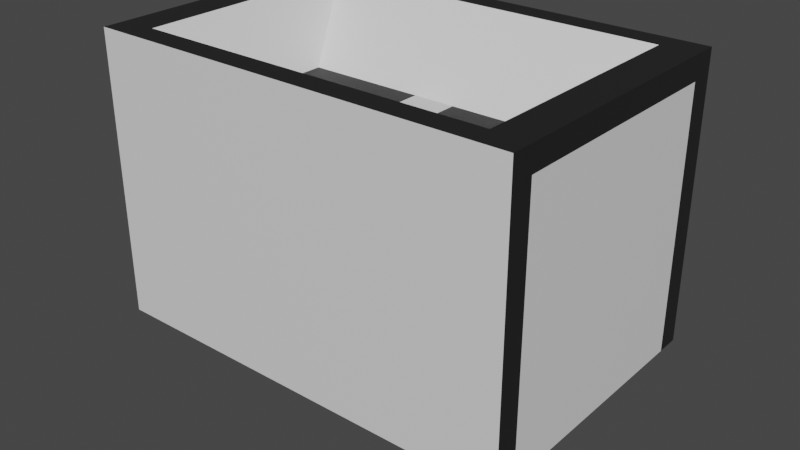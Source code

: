 # Source: canon_4.blend  (saved by Blender 2.80.75; exported with 4.5.12 LTS)
import bpy
from mathutils import Matrix  # noqa: F401  (used for matrix-valued properties, if any)

bpy.ops.wm.read_factory_settings(use_empty=True)
scene = bpy.context.scene
scene.name = 'Scene'

# ---- collections
col_collection = bpy.data.collections.new('Collection'); scene.collection.children.link(col_collection)

# ---- materials (node trees are filled in below, after node groups)
mat_material_001 = bpy.data.materials.new('Material.001')
mat_material_001.use_transparent_shadow = False
mat_material_002 = bpy.data.materials.new('Material.002')
mat_material_002.use_transparent_shadow = False

# ---- material node trees
mat_material_001.use_nodes = True; mat_material_001.node_tree.nodes.clear()
_N = mat_material_001.node_tree.nodes; _L = mat_material_001.node_tree.links
n0 = _N.new('ShaderNodeOutputMaterial'); n0.name = 'Material Output'; n0.location = (300, 300)
n1 = _N.new('ShaderNodeBsdfPrincipled'); n1.name = 'Principled BSDF'; n1.location = (10, 300)
n1.distribution = 'GGX'
n1.subsurface_method = 'BURLEY'
n1.inputs[3].default_value = 1.45
n1.inputs[27].default_value = (0.0, 0.0, 0.0, 1.0)
n1.inputs[28].default_value = 1.0
_L.new(n1.outputs[0], n0.inputs[0])
n0.is_active_output = True
mat_material_002.use_nodes = True; mat_material_002.node_tree.nodes.clear()
_N = mat_material_002.node_tree.nodes; _L = mat_material_002.node_tree.links
n0 = _N.new('ShaderNodeOutputMaterial'); n0.name = 'Material Output'; n0.location = (300, 300)
n1 = _N.new('ShaderNodeBsdfPrincipled'); n1.name = 'Principled BSDF'; n1.location = (10, 300)
n1.distribution = 'GGX'
n1.subsurface_method = 'BURLEY'
n1.inputs[0].default_value = (0.015, 0.015, 0.015, 1.0)
n1.inputs[3].default_value = 1.45
n1.inputs[27].default_value = (0.0, 0.0, 0.0, 1.0)
n1.inputs[28].default_value = 1.0
_L.new(n1.outputs[0], n0.inputs[0])
n0.is_active_output = True

# ---- world
world_world = bpy.data.worlds.new('World'); scene.world = world_world
world_world.use_nodes = True; world_world.node_tree.nodes.clear()
_N = world_world.node_tree.nodes; _L = world_world.node_tree.links
n0 = _N.new('ShaderNodeOutputWorld'); n0.name = 'World Output'; n0.location = (300, 300)
n1 = _N.new('ShaderNodeBackground'); n1.name = 'Background'; n1.location = (10, 300)
n1.inputs[0].default_value = (0.05088, 0.05088, 0.05088, 1.0)
_L.new(n1.outputs[0], n0.inputs[0])
n0.is_active_output = True
world_world.color = (0.05088, 0.05088, 0.05088)
world_world.use_sun_shadow = False
world_world.sun_shadow_jitter_overblur = 0.0

# ---- meshes
me_cube_001 = bpy.data.meshes.new('Cube.001')
me_cube_001.from_pydata([(0.375, -0.25, -0.25), (0.375, 0.25, -0.25), (0.375, -0.25, 0.25), (0.375, 0.25, 0.25), (-0.375, -0.25, -0.25), (-0.375, 0.25, -0.25), (-0.375, -0.25, 0.25), (-0.375, 0.25, 0.25), (-0.3125, -0.25, 0.25), (0.3125, -0.25, 0.25), (0.3125, 0.25, 0.25), (-0.3125, 0.25, 0.25), (0.3125, -0.25, -0.25), (-0.3125, -0.25, -0.25), (-0.3125, 0.25, -0.25), (0.3125, 0.25, -0.25), (0.375, -0.2083, -0.25), (0.375, 0.2083, -0.25), (0.375, 0.2083, 0.25), (0.375, -0.2083, 0.25), (-0.375, 0.2083, 0.25), (-0.375, -0.2083, 0.25), (-0.375, 0.2083, -0.25), (-0.375, -0.2083, -0.25), (-0.125, 0.08333, -0.375), (-0.125, -0.08333, -0.375), (0.125, 0.08333, -0.375), (0.125, -0.08333, -0.375), (0.25, 0.08333, 0.125), (0.25, -0.08333, 0.125), (-0.25, 0.08333, 0.125), (-0.25, -0.08333, 0.125), (0.375, -0.25, 0.2083), (0.375, -0.25, -0.2083), (0.375, 0.25, -0.2083), (0.375, 0.25, 0.2083), (-0.375, -0.25, -0.2083), (-0.375, -0.25, 0.2083), (-0.375, 0.25, 0.2083), (-0.375, 0.25, -0.2083), (-0.3125, 0.25, 0.2083), (-0.1911, 0.25, -0.1583), (0.3125, 0.25, 0.2083), (0.1911, 0.25, -0.1583), (0.3125, -0.25, 0.2083), (0.3125, -0.25, -0.2083), (-0.3125, -0.25, 0.2083), (-0.3125, -0.25, -0.2083), (-0.375, -0.2083, 0.2083), (-0.375, -0.2083, -0.2083), (-0.375, 0.2083, 0.2083), (-0.375, 0.2083, -0.2083), (0.375, -0.2083, -0.2083), (0.375, -0.2083, 0.2083), (0.375, 0.2083, -0.2083), (0.375, 0.2083, 0.2083), (-1.222e-07, 0.25, 0.09653), (-1.222e-07, 0.25, 0.2083), (0.3125, 0.25, -0.2083), (-0.3125, 0.25, -0.2083), (0.3125, 0.2083, 0.25), (0.3125, -0.2083, 0.25), (-0.3125, 0.2083, 0.25), (-0.3125, -0.2083, 0.25), (-0.3125, 0.2083, -0.25), (-0.3125, -0.2083, -0.25), (0.3125, 0.2083, -0.25), (0.3125, -0.2083, -0.25), (0.0375, -0.08333, 0.125), (-0.0375, -0.08333, 0.125), (-0.0375, 0.08333, 0.125), (0.0375, 0.08333, 0.125)], [], [(55, 35, 3, 18), (62, 11, 7, 20), (51, 39, 5, 22), (66, 15, 1, 17), (47, 36, 4, 13), (58, 34, 1, 15), (39, 59, 14, 5), (56, 43, 41), (33, 45, 12, 0), (45, 47, 13, 12), (22, 5, 14, 64), (64, 14, 15, 66), (18, 3, 10, 60), (60, 10, 11, 62), (9, 61, 63, 8), (30, 70, 71, 28, 60, 62), (2, 19, 61, 9), (19, 18, 60, 61), (13, 65, 67, 12), (25, 24, 26, 27), (4, 23, 65, 13), (23, 22, 64, 65), (12, 67, 16, 0), (67, 66, 17, 16), (36, 49, 23, 4), (49, 51, 22, 23), (8, 63, 21, 6), (63, 62, 20, 21), (32, 53, 19, 2), (53, 55, 18, 19), (16, 17, 54, 52), (52, 54, 55, 53), (0, 16, 52, 33), (33, 52, 53, 32), (21, 20, 50, 48), (48, 50, 51, 49), (6, 21, 48, 37), (37, 48, 49, 36), (9, 8, 46, 44), (44, 46, 47, 45), (2, 9, 44, 32), (32, 44, 45, 33), (11, 10, 42, 57, 40), (57, 42, 58), (7, 11, 40, 38), (38, 40, 59, 39), (10, 3, 35, 42), (42, 35, 34, 58), (8, 6, 37, 46), (46, 37, 36, 47), (20, 7, 38, 50), (50, 38, 39, 51), (17, 1, 34, 54), (54, 34, 35, 55), (40, 57, 59), (58, 15, 14, 59), (43, 56, 57, 58), (56, 41, 59, 57), (41, 43, 58, 59), (28, 29, 61, 60), (31, 30, 62, 63), (29, 28, 71, 68), (24, 25, 65, 64), (27, 26, 66, 67), (25, 27, 67, 65), (26, 24, 64, 66), (69, 70, 30, 31), (70, 69, 68, 71), (29, 68, 69, 31, 63, 61)])
me_cube_001.polygons.foreach_set('material_index', [1, 1, 1, 1, 0, 1, 1, 0, 0, 0, 1, 1, 1, 1, 1, 0, 1, 1, 1, 1, 1, 1, 1, 1, 1, 0, 1, 1, 1, 1, 0, 0, 1, 1, 1, 0, 1, 1, 0, 0, 0, 0, 1, 0, 1, 1, 1, 1, 0, 0, 1, 1, 1, 1, 0, 0, 1, 1, 1, 0, 0, 1, 0, 0, 1, 1, 1, 0, 0])
_uv = me_cube_001.uv_layers.new(name='UVMap')
_uv.uv.foreach_set('vector', [0.5417, 0.1667, 0.625, 0.1667, 0.625, 0.25, 0.5417, 0.25, 0.5417, 0.4167, 0.625, 0.4167, 0.625, 0.5, 0.5417, 0.5, 0.5417, 0.6667, 0.625, 0.6667, 0.625, 0.75, 0.5417, 0.75, 0.5417, 0.9167, 0.625, 0.9167, 0.625, 1.0, 0.5417, 1.0, 0.2917, 0.6667, 0.375, 0.6667, 0.375, 0.75, 0.2917, 0.75, 0.7917, 0.6667, 0.875, 0.6667, 0.875, 0.75, 0.7917, 0.75, 0.625, 0.6667, 0.7083, 0.6667, 0.7083, 0.75, 0.625, 0.75, 0.75, 0.6057, 0.7755, 0.6567, 0.7245, 0.6567, 0.125, 0.6667, 0.2083, 0.6667, 0.2083, 0.75, 0.125, 0.75, 0.2083, 0.6667, 0.2917, 0.6667, 0.2917, 0.75, 0.2083, 0.75, 0.5417, 0.75, 0.625, 0.75, 0.625, 0.8333, 0.5417, 0.8333, 0.5417, 0.8333, 0.625, 0.8333, 0.625, 0.9167, 0.5417, 0.9167, 0.5417, 0.25, 0.625, 0.25, 0.625, 0.3333, 0.5417, 0.3333, 0.5417, 0.3333, 0.625, 0.3333, 0.625, 0.4167, 0.5417, 0.4167, 0.375, 0.3333, 0.4583, 0.3333, 0.4583, 0.4167, 0.375, 0.4167, 0.5167, 0.3917, 0.5167, 0.38, 0.5167, 0.37, 0.5167, 0.3583, 0.5417, 0.3333, 0.5417, 0.4167, 0.375, 0.25, 0.4583, 0.25, 0.4583, 0.3333, 0.375, 0.3333, 0.4583, 0.25, 0.5417, 0.25, 0.5417, 0.3333, 0.4583, 0.3333, 0.375, 0.8333, 0.4583, 0.8333, 0.4583, 0.9167, 0.375, 0.9167, 0.4833, 0.8583, 0.5167, 0.8583, 0.5167, 0.8917, 0.4833, 0.8917, 0.375, 0.75, 0.4583, 0.75, 0.4583, 0.8333, 0.375, 0.8333, 0.4583, 0.75, 0.5417, 0.75, 0.5417, 0.8333, 0.4583, 0.8333, 0.375, 0.9167, 0.4583, 0.9167, 0.4583, 1.0, 0.375, 1.0, 0.4583, 0.9167, 0.5417, 0.9167, 0.5417, 1.0, 0.4583, 1.0, 0.375, 0.6667, 0.4583, 0.6667, 0.4583, 0.75, 0.375, 0.75, 0.4583, 0.6667, 0.5417, 0.6667, 0.5417, 0.75, 0.4583, 0.75, 0.375, 0.4167, 0.4583, 0.4167, 0.4583, 0.5, 0.375, 0.5, 0.4583, 0.4167, 0.5417, 0.4167, 0.5417, 0.5, 0.4583, 0.5, 0.375, 0.1667, 0.4583, 0.1667, 0.4583, 0.25, 0.375, 0.25, 0.4583, 0.1667, 0.5417, 0.1667, 0.5417, 0.25, 0.4583, 0.25, 0.4583, 0.0, 0.5417, 0.0, 0.5417, 0.08333, 0.4583, 0.08333, 0.4583, 0.08333, 0.5417, 0.08333, 0.5417, 0.1667, 0.4583, 0.1667, 0.375, 0.0, 0.4583, 0.0, 0.4583, 0.08333, 0.375, 0.08333, 0.375, 0.08333, 0.4583, 0.08333, 0.4583, 0.1667, 0.375, 0.1667, 0.4583, 0.5, 0.5417, 0.5, 0.5417, 0.5833, 0.4583, 0.5833, 0.4583, 0.5833, 0.5417, 0.5833, 0.5417, 0.6667, 0.4583, 0.6667, 0.375, 0.5, 0.4583, 0.5, 0.4583, 0.5833, 0.375, 0.5833, 0.375, 0.5833, 0.4583, 0.5833, 0.4583, 0.6667, 0.375, 0.6667, 0.2083, 0.5, 0.2917, 0.5, 0.2917, 0.5833, 0.2083, 0.5833, 0.2083, 0.5833, 0.2917, 0.5833, 0.2917, 0.6667, 0.2083, 0.6667, 0.125, 0.5, 0.2083, 0.5, 0.2083, 0.5833, 0.125, 0.5833, 0.125, 0.5833, 0.2083, 0.5833, 0.2083, 0.6667, 0.125, 0.6667, 0.7083, 0.5, 0.7917, 0.5, 0.7917, 0.5833, 0.75, 0.5833, 0.7083, 0.5833, 0.75, 0.5833, 0.7917, 0.5833, 0.7917, 0.6667, 0.625, 0.5, 0.7083, 0.5, 0.7083, 0.5833, 0.625, 0.5833, 0.625, 0.5833, 0.7083, 0.5833, 0.7083, 0.6667, 0.625, 0.6667, 0.7917, 0.5, 0.875, 0.5, 0.875, 0.5833, 0.7917, 0.5833, 0.7917, 0.5833, 0.875, 0.5833, 0.875, 0.6667, 0.7917, 0.6667, 0.2917, 0.5, 0.375, 0.5, 0.375, 0.5833, 0.2917, 0.5833, 0.2917, 0.5833, 0.375, 0.5833, 0.375, 0.6667, 0.2917, 0.6667, 0.5417, 0.5, 0.625, 0.5, 0.625, 0.5833, 0.5417, 0.5833, 0.5417, 0.5833, 0.625, 0.5833, 0.625, 0.6667, 0.5417, 0.6667, 0.5417, 0.0, 0.625, 0.0, 0.625, 0.08333, 0.5417, 0.08333, 0.5417, 0.08333, 0.625, 0.08333, 0.625, 0.1667, 0.5417, 0.1667, 0.7083, 0.5833, 0.75, 0.5833, 0.7083, 0.6667, 0.7917, 0.6667, 0.7917, 0.75, 0.7083, 0.75, 0.7083, 0.6667, 0.7755, 0.6567, 0.75, 0.6057, 0.75, 0.5833, 0.7917, 0.6667, 0.75, 0.6057, 0.7245, 0.6567, 0.7083, 0.6667, 0.75, 0.5833, 0.7245, 0.6567, 0.7755, 0.6567, 0.7917, 0.6667, 0.7083, 0.6667, 0.5167, 0.3583, 0.4833, 0.3583, 0.4583, 0.3333, 0.5417, 0.3333, 0.4833, 0.3917, 0.5167, 0.3917, 0.5417, 0.4167, 0.4583, 0.4167, 0.4833, 0.3583, 0.5167, 0.3583, 0.5167, 0.37, 0.4833, 0.37, 0.5167, 0.8583, 0.4833, 0.8583, 0.4583, 0.8333, 0.5417, 0.8333, 0.4833, 0.8917, 0.5167, 0.8917, 0.5417, 0.9167, 0.4583, 0.9167, 0.4833, 0.8583, 0.4833, 0.8917, 0.4583, 0.9167, 0.4583, 0.8333, 0.5167, 0.8917, 0.5167, 0.8583, 0.5417, 0.8333, 0.5417, 0.9167, 0.4833, 0.38, 0.5167, 0.38, 0.5167, 0.3917, 0.4833, 0.3917, 0.5167, 0.38, 0.4833, 0.38, 0.4833, 0.37, 0.5167, 0.37, 0.4833, 0.3583, 0.4833, 0.37, 0.4833, 0.38, 0.4833, 0.3917, 0.4583, 0.4167, 0.4583, 0.3333])
me_cube_001.materials.append(mat_material_001)
me_cube_001.materials.append(mat_material_002)
me_cube_001.use_remesh_preserve_volume = False
me_cube_001.use_remesh_preserve_attributes = False
me_cube_001.use_mirror_vertex_groups = False
me_cube_001.update()

# ---- objects
ob_cube = bpy.data.objects.new('Cube', me_cube_001)

# ---- transforms, parenting, visibility, modifiers, constraints
ob_cube.location = (0.0, 0.0, 0.0)
ob_cube.lineart.crease_threshold = 0.0

# ---- collection membership
col_collection.objects.link(ob_cube)

# ---- scene / render settings (as saved in the file)
scene.frame_start = 1; scene.frame_end = 250; scene.frame_set(1)
scene.render.engine = 'BLENDER_EEVEE_NEXT'
scene.cycles.use_denoising = False
scene.cycles.samples = 128
scene.cycles.sampling_pattern = 'TABULATED_SOBOL'
scene.cycles.use_adaptive_sampling = False
scene.cycles.use_light_tree = False
scene.view_settings.view_transform = 'Filmic'
bpy.context.view_layer.update()

# ---- added for rendering (the .blend has no active camera and no usable light): camera, sun
cam_auto = bpy.data.cameras.new('AutoCamera')
cam_auto.lens = 50.0
cam_auto.sensor_width = 36.0
cam_auto.clip_end = 1000.0
ob_auto_camera = bpy.data.objects.new('AutoCamera', cam_auto)
scene.collection.objects.link(ob_auto_camera)
ob_auto_camera.location = (1.01485, -1.21782, 0.749381)
ob_auto_camera.rotation_euler = (1.09748, -7.21219e-08, 0.694738)
scene.camera = ob_auto_camera
light_auto_sun = bpy.data.lights.new('AutoSun', 'SUN')
light_auto_sun.energy = 3.0
light_auto_sun.angle = 0.0523599
ob_auto_sun = bpy.data.objects.new('AutoSun', light_auto_sun)
scene.collection.objects.link(ob_auto_sun)
ob_auto_sun.rotation_euler = (0.872665, 0.174533, 0.523599)
bpy.context.view_layer.update()
